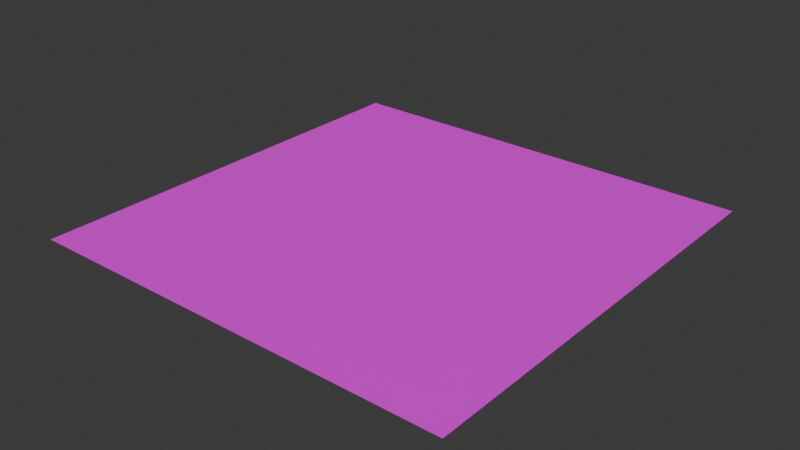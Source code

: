 # Source: floor.blend  (saved by Blender 4.2.66; exported with 4.5.12 LTS)
import bpy
from mathutils import Matrix  # noqa: F401  (used for matrix-valued properties, if any)

bpy.ops.wm.read_factory_settings(use_empty=True)
scene = bpy.context.scene
scene.name = 'Scene'

# ---- collections
col_collection = bpy.data.collections.new('Collection'); scene.collection.children.link(col_collection)

# ---- images (referenced by path relative to the original .blend; pixels are not part of the script)
import os
ASSET_DIR = os.environ.get("B2B_ASSET_DIR", "")  # directory of the original .blend (textures are referenced by path, not embedded)
HERE = os.path.dirname(os.path.abspath(__file__))  # packed textures are extracted next to this script under _unpacked/

def load_image(name, relpath, width, height, colorspace="sRGB"):
    """Load a texture the original file referenced (path relative to the .blend, or extracted next to this script)."""
    p = next((c for c in (os.path.join(HERE, relpath), os.path.join(ASSET_DIR, relpath)) if relpath and os.path.exists(c)), "")
    if p:
        img = bpy.data.images.load(p, check_existing=True)
        img.name = name
    else:  # same state as the original file: an image datablock whose file is absent (Cycles renders it pink)
        img = bpy.data.images.new(name, width, height)
        img.source = "FILE"
        img.filepath = "//" + (relpath or name)
    img.colorspace_settings.name = colorspace
    return img
img_floor_png = load_image('floor.png', 'resources/buildings/floor.png', 1024, 1024, 'sRGB')

# ---- materials (node trees are filled in below, after node groups)
mat_floor = bpy.data.materials.new('floor')

# ---- material node trees
mat_floor.use_nodes = True; mat_floor.node_tree.nodes.clear()
_N = mat_floor.node_tree.nodes; _L = mat_floor.node_tree.links
n0 = _N.new('ShaderNodeBsdfPrincipled'); n0.name = 'Principled BSDF'; n0.location = (10, 300)
n1 = _N.new('ShaderNodeOutputMaterial'); n1.name = 'Material Output'; n1.location = (300, 300)
n2 = _N.new('ShaderNodeTexImage'); n2.name = 'Image Texture'; n2.location = (-312, 301)
n2.image = img_floor_png
_L.new(n0.outputs[0], n1.inputs[0])
_L.new(n2.outputs[0], n0.inputs[0])
n1.is_active_output = True

# ---- world
world_world = bpy.data.worlds.new('World'); scene.world = world_world
world_world.use_nodes = True; world_world.node_tree.nodes.clear()
_N = world_world.node_tree.nodes; _L = world_world.node_tree.links
n0 = _N.new('ShaderNodeOutputWorld'); n0.name = 'World Output'; n0.location = (300, 300)
n1 = _N.new('ShaderNodeBackground'); n1.name = 'Background'; n1.location = (10, 300)
n1.inputs[0].default_value = (0.05088, 0.05088, 0.05088, 1.0)
_L.new(n1.outputs[0], n0.inputs[0])
n0.is_active_output = True
world_world.color = (0.05088, 0.05088, 0.05088)
world_world.sun_shadow_jitter_overblur = 0.0

# ---- meshes
me_plane = bpy.data.meshes.new('Plane')
me_plane.from_pydata([(-1.0, -1.0, 0.0), (1.0, -1.0, 0.0), (-1.0, 1.0, 0.0), (1.0, 1.0, 0.0)], [], [(0, 1, 3, 2)])
_uv = me_plane.uv_layers.new(name='UVMap')
_uv.uv.foreach_set('vector', [-2.957, 3.957, -2.957, -2.957, 3.957, -2.957, 3.957, 3.957])
me_plane.materials.append(mat_floor)
me_plane.update()

# ---- objects
ob_plane = bpy.data.objects.new('Plane', me_plane)

# ---- transforms, parenting, visibility, modifiers, constraints
ob_plane.location = (0.0, 0.0, 0.0)
ob_plane.scale = (50.0, 50.0, 50.0)

# ---- collection membership
col_collection.objects.link(ob_plane)

# ---- scene / render settings (as saved in the file)
scene.frame_start = 1; scene.frame_end = 250; scene.frame_set(1)
scene.render.engine = 'BLENDER_EEVEE_NEXT'
bpy.context.view_layer.update()

# ---- added for rendering (the .blend has no active camera and no usable light): camera, sun
cam_auto = bpy.data.cameras.new('AutoCamera')
cam_auto.lens = 50.0
cam_auto.sensor_width = 36.0
cam_auto.clip_end = 2296.35
ob_auto_camera = bpy.data.objects.new('AutoCamera', cam_auto)
scene.collection.objects.link(ob_auto_camera)
ob_auto_camera.location = (130.847, -157.016, 104.677)
ob_auto_camera.rotation_euler = (1.09748, -7.21219e-08, 0.694738)
scene.camera = ob_auto_camera
light_auto_sun = bpy.data.lights.new('AutoSun', 'SUN')
light_auto_sun.energy = 3.0
light_auto_sun.angle = 0.0523599
ob_auto_sun = bpy.data.objects.new('AutoSun', light_auto_sun)
scene.collection.objects.link(ob_auto_sun)
ob_auto_sun.rotation_euler = (0.872665, 0.174533, 0.523599)
bpy.context.view_layer.update()
